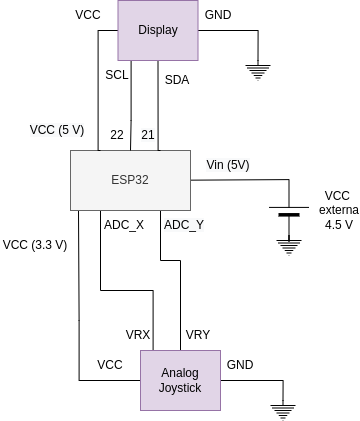

The diagram above was exported from draw.io. Its source (the exported page's mxGraphModel, read from the mxfile embedded in the PNG):
<mxGraphModel dx="2868" dy="1740" grid="1" gridSize="10" guides="1" tooltips="1" connect="1" arrows="1" fold="1" page="1" pageScale="1" pageWidth="827" pageHeight="1169" math="0" shadow="0">
  <root>
    <mxCell id="0" />
    <mxCell id="1" parent="0" />
    <mxCell id="2" style="edgeStyle=orthogonalEdgeStyle;rounded=0;orthogonalLoop=1;jettySize=auto;html=1;entryX=0.75;entryY=0;entryDx=0;entryDy=0;endArrow=none;endFill=0;" edge="1" source="6" parent="1">
      <mxGeometry relative="1" as="geometry">
        <Array as="points">
          <mxPoint x="1048.5" y="715" />
          <mxPoint x="1048.5" y="655" />
        </Array>
        <mxPoint x="1048" y="545" as="targetPoint" />
      </mxGeometry>
    </mxCell>
    <mxCell id="3" style="edgeStyle=orthogonalEdgeStyle;rounded=0;orthogonalLoop=1;jettySize=auto;html=1;endArrow=none;endFill=0;entryX=0.25;entryY=1;entryDx=0;entryDy=0;" edge="1" source="6" target="8" parent="1">
      <mxGeometry relative="1" as="geometry">
        <mxPoint x="1140" y="575" as="targetPoint" />
        <Array as="points">
          <mxPoint x="1122.5" y="625" />
          <mxPoint x="1070.5" y="625" />
        </Array>
      </mxGeometry>
    </mxCell>
    <mxCell id="4" style="edgeStyle=orthogonalEdgeStyle;rounded=0;orthogonalLoop=1;jettySize=auto;html=1;entryX=0.5;entryY=0;entryDx=0;entryDy=0;entryPerimeter=0;endArrow=none;endFill=0;" edge="1" source="6" target="9" parent="1">
      <mxGeometry relative="1" as="geometry" />
    </mxCell>
    <mxCell id="5" style="edgeStyle=orthogonalEdgeStyle;rounded=0;orthogonalLoop=1;jettySize=auto;html=1;entryX=0.75;entryY=1;entryDx=0;entryDy=0;endArrow=none;endFill=0;" edge="1" source="6" target="8" parent="1">
      <mxGeometry relative="1" as="geometry">
        <Array as="points">
          <mxPoint x="1150.5" y="595" />
          <mxPoint x="1130.5" y="595" />
        </Array>
      </mxGeometry>
    </mxCell>
    <mxCell id="6" value="Analog&lt;br&gt;Joystick" style="rounded=0;whiteSpace=wrap;html=1;fillColor=#e1d5e7;strokeColor=#9673a6;" vertex="1" parent="1">
      <mxGeometry x="1110" y="685" width="80" height="60" as="geometry" />
    </mxCell>
    <mxCell id="7" style="edgeStyle=none;rounded=0;orthogonalLoop=1;jettySize=auto;html=1;entryX=1;entryY=0.5;entryDx=0;entryDy=0;entryPerimeter=0;endArrow=none;endFill=0;" edge="1" source="8" target="31" parent="1">
      <mxGeometry relative="1" as="geometry" />
    </mxCell>
    <mxCell id="8" value="ESP32" style="rounded=0;whiteSpace=wrap;html=1;fillColor=#f5f5f5;fontColor=#333333;strokeColor=#666666;" vertex="1" parent="1">
      <mxGeometry x="1040" y="485" width="120" height="60" as="geometry" />
    </mxCell>
    <mxCell id="9" value="" style="pointerEvents=1;verticalLabelPosition=bottom;shadow=0;dashed=0;align=center;html=1;verticalAlign=top;shape=mxgraph.electrical.signal_sources.protective_earth;" vertex="1" parent="1">
      <mxGeometry x="1240" y="735" width="25" height="20" as="geometry" />
    </mxCell>
    <mxCell id="10" value="VRX" style="text;html=1;strokeColor=none;fillColor=none;align=center;verticalAlign=middle;whiteSpace=wrap;rounded=0;" vertex="1" parent="1">
      <mxGeometry x="1078" y="655" width="60" height="30" as="geometry" />
    </mxCell>
    <mxCell id="11" value="ADC_X" style="text;html=1;strokeColor=none;fillColor=none;align=center;verticalAlign=middle;whiteSpace=wrap;rounded=0;" vertex="1" parent="1">
      <mxGeometry x="1068.88" y="545" width="50" height="30" as="geometry" />
    </mxCell>
    <mxCell id="12" value="VCC" style="text;html=1;strokeColor=none;fillColor=none;align=center;verticalAlign=middle;whiteSpace=wrap;rounded=0;" vertex="1" parent="1">
      <mxGeometry x="1050" y="685" width="60" height="30" as="geometry" />
    </mxCell>
    <mxCell id="13" value="GND" style="text;html=1;strokeColor=none;fillColor=none;align=center;verticalAlign=middle;whiteSpace=wrap;rounded=0;" vertex="1" parent="1">
      <mxGeometry x="1180" y="685" width="60" height="30" as="geometry" />
    </mxCell>
    <mxCell id="14" value="&lt;span style=&quot;color: rgb(0 , 0 , 0) ; font-family: &amp;#34;helvetica&amp;#34; ; font-size: 12px ; font-style: normal ; font-weight: 400 ; letter-spacing: normal ; text-align: center ; text-indent: 0px ; text-transform: none ; word-spacing: 0px ; background-color: rgb(248 , 249 , 250) ; display: inline ; float: none&quot;&gt;ADC_Y&lt;/span&gt;" style="text;html=1;strokeColor=none;fillColor=none;align=center;verticalAlign=middle;whiteSpace=wrap;rounded=0;" vertex="1" parent="1">
      <mxGeometry x="1130" y="545" width="47.5" height="30" as="geometry" />
    </mxCell>
    <mxCell id="15" value="VRY" style="text;html=1;strokeColor=none;fillColor=none;align=center;verticalAlign=middle;whiteSpace=wrap;rounded=0;" vertex="1" parent="1">
      <mxGeometry x="1138" y="655" width="60" height="30" as="geometry" />
    </mxCell>
    <mxCell id="16" value="VCC (3.3 V)" style="text;html=1;strokeColor=none;fillColor=none;align=center;verticalAlign=middle;whiteSpace=wrap;rounded=0;" vertex="1" parent="1">
      <mxGeometry x="970" y="565" width="70" height="30" as="geometry" />
    </mxCell>
    <mxCell id="17" style="edgeStyle=orthogonalEdgeStyle;rounded=0;orthogonalLoop=1;jettySize=auto;html=1;entryX=0.25;entryY=0;entryDx=0;entryDy=0;endArrow=none;endFill=0;" edge="1" source="21" target="8" parent="1">
      <mxGeometry relative="1" as="geometry">
        <Array as="points">
          <mxPoint x="1067.5" y="365" />
          <mxPoint x="1067.5" y="485" />
        </Array>
        <mxPoint x="1025.5" y="255" as="targetPoint" />
      </mxGeometry>
    </mxCell>
    <mxCell id="18" style="edgeStyle=orthogonalEdgeStyle;rounded=0;orthogonalLoop=1;jettySize=auto;html=1;endArrow=none;endFill=0;entryX=0.5;entryY=0;entryDx=0;entryDy=0;" edge="1" source="21" target="8" parent="1">
      <mxGeometry relative="1" as="geometry">
        <mxPoint x="1117.5" y="285" as="targetPoint" />
        <Array as="points">
          <mxPoint x="1100.5" y="455" />
          <mxPoint x="1100.5" y="455" />
        </Array>
      </mxGeometry>
    </mxCell>
    <mxCell id="19" style="edgeStyle=orthogonalEdgeStyle;rounded=0;orthogonalLoop=1;jettySize=auto;html=1;entryX=0.5;entryY=0;entryDx=0;entryDy=0;entryPerimeter=0;endArrow=none;endFill=0;" edge="1" source="21" target="22" parent="1">
      <mxGeometry relative="1" as="geometry" />
    </mxCell>
    <mxCell id="20" style="edgeStyle=orthogonalEdgeStyle;rounded=0;orthogonalLoop=1;jettySize=auto;html=1;endArrow=none;endFill=0;exitX=0.5;exitY=1;exitDx=0;exitDy=0;entryX=0.75;entryY=0;entryDx=0;entryDy=0;" edge="1" source="21" target="8" parent="1">
      <mxGeometry relative="1" as="geometry">
        <Array as="points">
          <mxPoint x="1127.5" y="485" />
        </Array>
        <mxPoint x="1157.5" y="455" as="targetPoint" />
      </mxGeometry>
    </mxCell>
    <mxCell id="21" value="Display" style="rounded=0;whiteSpace=wrap;html=1;fillColor=#e1d5e7;strokeColor=#9673a6;" vertex="1" parent="1">
      <mxGeometry x="1087.5" y="335" width="80" height="60" as="geometry" />
    </mxCell>
    <mxCell id="22" value="" style="pointerEvents=1;verticalLabelPosition=bottom;shadow=0;dashed=0;align=center;html=1;verticalAlign=top;shape=mxgraph.electrical.signal_sources.protective_earth;" vertex="1" parent="1">
      <mxGeometry x="1215" y="395" width="25" height="20" as="geometry" />
    </mxCell>
    <mxCell id="23" value="SCL" style="text;html=1;strokeColor=none;fillColor=none;align=center;verticalAlign=middle;whiteSpace=wrap;rounded=0;" vertex="1" parent="1">
      <mxGeometry x="1056.88" y="395" width="60" height="30" as="geometry" />
    </mxCell>
    <mxCell id="24" value="22" style="text;html=1;strokeColor=none;fillColor=none;align=center;verticalAlign=middle;whiteSpace=wrap;rounded=0;" vertex="1" parent="1">
      <mxGeometry x="1078" y="455" width="17.75" height="30" as="geometry" />
    </mxCell>
    <mxCell id="25" value="VCC" style="text;html=1;strokeColor=none;fillColor=none;align=center;verticalAlign=middle;whiteSpace=wrap;rounded=0;" vertex="1" parent="1">
      <mxGeometry x="1027.5" y="335" width="60" height="30" as="geometry" />
    </mxCell>
    <mxCell id="26" value="GND" style="text;html=1;strokeColor=none;fillColor=none;align=center;verticalAlign=middle;whiteSpace=wrap;rounded=0;" vertex="1" parent="1">
      <mxGeometry x="1157.5" y="335" width="60" height="30" as="geometry" />
    </mxCell>
    <mxCell id="27" value="&lt;span style=&quot;color: rgb(0 , 0 , 0) ; font-family: &amp;#34;helvetica&amp;#34; ; font-size: 12px ; font-style: normal ; font-weight: 400 ; letter-spacing: normal ; text-align: center ; text-indent: 0px ; text-transform: none ; word-spacing: 0px ; background-color: rgb(248 , 249 , 250) ; display: inline ; float: none&quot;&gt;21&lt;/span&gt;" style="text;html=1;strokeColor=none;fillColor=none;align=center;verticalAlign=middle;whiteSpace=wrap;rounded=0;" vertex="1" parent="1">
      <mxGeometry x="1098" y="455" width="40" height="30" as="geometry" />
    </mxCell>
    <mxCell id="28" value="SDA" style="text;html=1;strokeColor=none;fillColor=none;align=center;verticalAlign=middle;whiteSpace=wrap;rounded=0;" vertex="1" parent="1">
      <mxGeometry x="1116.88" y="400" width="60" height="30" as="geometry" />
    </mxCell>
    <mxCell id="29" value="&lt;span style=&quot;color: rgb(0, 0, 0); font-family: helvetica; font-size: 12px; font-style: normal; font-weight: 400; letter-spacing: normal; text-align: center; text-indent: 0px; text-transform: none; word-spacing: 0px; background-color: rgb(248, 249, 250); display: inline; float: none;&quot;&gt;VCC (5 V)&lt;/span&gt;" style="text;html=1;strokeColor=none;fillColor=none;align=center;verticalAlign=middle;whiteSpace=wrap;rounded=0;" vertex="1" parent="1">
      <mxGeometry x="996.8800000000001" y="450" width="60" height="30" as="geometry" />
    </mxCell>
    <mxCell id="30" style="edgeStyle=orthogonalEdgeStyle;rounded=0;orthogonalLoop=1;jettySize=auto;html=1;exitX=0;exitY=0.5;exitDx=0;exitDy=0;exitPerimeter=0;entryX=0.5;entryY=0;entryDx=0;entryDy=0;entryPerimeter=0;endArrow=none;endFill=0;" edge="1" source="31" target="32" parent="1">
      <mxGeometry relative="1" as="geometry" />
    </mxCell>
    <mxCell id="31" value="" style="verticalLabelPosition=bottom;shadow=0;dashed=0;align=center;fillColor=#000000;html=1;verticalAlign=top;strokeWidth=1;shape=mxgraph.electrical.miscellaneous.monocell_battery;rotation=-90;" vertex="1" parent="1">
      <mxGeometry x="1227.6000000000004" y="525" width="61.8" height="40" as="geometry" />
    </mxCell>
    <mxCell id="32" value="" style="pointerEvents=1;verticalLabelPosition=bottom;shadow=0;dashed=0;align=center;html=1;verticalAlign=top;shape=mxgraph.electrical.signal_sources.protective_earth;" vertex="1" parent="1">
      <mxGeometry x="1246" y="570" width="25" height="20" as="geometry" />
    </mxCell>
    <mxCell id="33" value="VCC&amp;nbsp;&lt;br&gt;externa 4.5 V" style="text;html=1;strokeColor=none;fillColor=none;align=center;verticalAlign=middle;whiteSpace=wrap;rounded=0;" vertex="1" parent="1">
      <mxGeometry x="1289.4" y="530" width="39.7" height="30" as="geometry" />
    </mxCell>
    <mxCell id="34" value="&lt;span style=&quot;color: rgb(0 , 0 , 0) ; font-family: &amp;#34;helvetica&amp;#34; ; font-size: 12px ; font-style: normal ; font-weight: 400 ; letter-spacing: normal ; text-align: center ; text-indent: 0px ; text-transform: none ; word-spacing: 0px ; background-color: rgb(248 , 249 , 250) ; display: inline ; float: none&quot;&gt;Vin (5V)&lt;/span&gt;" style="text;html=1;strokeColor=none;fillColor=none;align=center;verticalAlign=middle;whiteSpace=wrap;rounded=0;" vertex="1" parent="1">
      <mxGeometry x="1167.6" y="485" width="60" height="30" as="geometry" />
    </mxCell>
  </root>
</mxGraphModel>